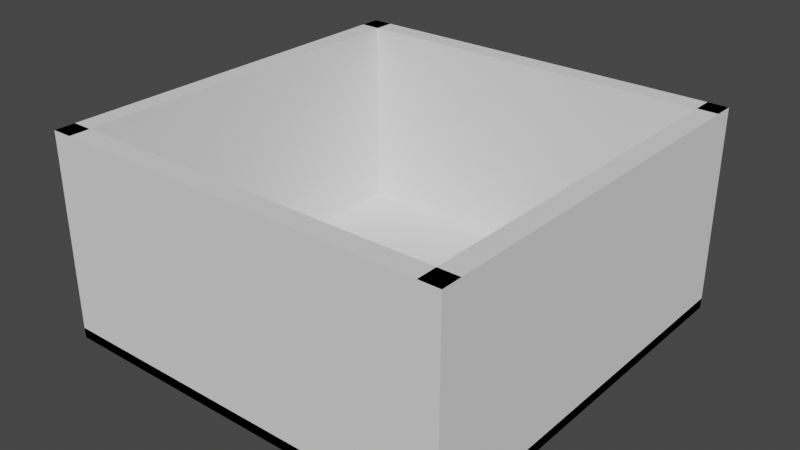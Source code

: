 # Source: HamaBeadsBoxPiece.blend  (saved by Blender 3.0.42; exported with 4.5.12 LTS)
import bpy
from mathutils import Matrix  # noqa: F401  (used for matrix-valued properties, if any)

bpy.ops.wm.read_factory_settings(use_empty=True)
scene = bpy.context.scene
scene.name = 'Scene'

# ---- collections
col_collection = bpy.data.collections.new('Collection'); scene.collection.children.link(col_collection)

# ---- world
world_world = bpy.data.worlds.new('World'); scene.world = world_world
world_world.use_nodes = True; world_world.node_tree.nodes.clear()
_N = world_world.node_tree.nodes; _L = world_world.node_tree.links
n0 = _N.new('ShaderNodeOutputWorld'); n0.name = 'World Output'; n0.location = (300, 300)
n1 = _N.new('ShaderNodeBackground'); n1.name = 'Background'; n1.location = (10, 300)
n1.inputs[0].default_value = (0.05088, 0.05088, 0.05088, 1.0)
_L.new(n1.outputs[0], n0.inputs[0])
n0.is_active_output = True
world_world.color = (0.05088, 0.05088, 0.05088)
world_world.use_sun_shadow = False
world_world.sun_shadow_jitter_overblur = 0.0

# ---- meshes
me_x = bpy.data.meshes.new('立方体')
me_x.from_pydata([(-1.0, -1.0, -1.0), (-1.0, -1.0, 1.0), (-1.0, 1.0, -1.0), (-1.0, 1.0, 1.0), (1.0, -1.0, -1.0), (1.0, -1.0, 1.0), (1.0, 1.0, -1.0), (1.0, 1.0, 1.0), (0.9, 1.0, 1.0), (0.9, 1.0, -1.0), (0.9, -1.0, -1.0), (0.9, -1.0, 1.0), (-0.9, 1.0, -1.0), (-0.9, -1.0, -1.0), (-0.9, -1.0, 1.0), (-0.9, 1.0, 1.0), (-1.0, 0.9, 1.0), (-1.0, 0.9, -1.0), (1.0, 0.9, -1.0), (1.0, 0.9, 1.0), (-1.0, -0.9, -1.0), (-1.0, -0.9, 1.0), (1.0, -0.9, 1.0), (1.0, -0.9, -1.0), (-1.0, 1.0, -0.9), (-1.0, -1.0, -0.9), (1.0, 1.0, -0.9), (1.0, -1.0, -0.9)], [], [(1, 14, 15, 3), (2, 17, 16, 3), (7, 8, 11, 5), (5, 22, 21, 1), (4, 0, 25, 27), (9, 10, 11, 8), (6, 9, 8, 7), (5, 11, 10, 4), (4, 6, 9, 10), (13, 12, 15, 14), (2, 0, 13, 12), (3, 15, 12, 2), (0, 13, 14, 1), (17, 18, 19, 16), (7, 19, 18, 6), (6, 2, 17, 18), (3, 16, 19, 7), (23, 20, 21, 22), (4, 23, 22, 5), (1, 21, 20, 0), (0, 4, 23, 20), (19, 22, 23, 18), (11, 14, 13, 10), (17, 20, 21, 16), (9, 12, 15, 8), (24, 25, 27, 26), (2, 6, 26, 24), (0, 2, 24, 25), (6, 4, 27, 26), (6, 4, 0, 2)])
_uv = me_x.uv_layers.new(name='UVマップ')
_uv.uv.foreach_set('vector', [0.0, 0.0, 0.0, 0.0, 0.0, 0.0, 0.0, 0.0, 0.375, 0.25, 0.375, 0.25, 0.625, 0.25, 0.625, 0.25, 0.0, 0.0, 0.0, 0.0, 0.0, 0.0, 0.0, 0.0, 0.0, 0.0, 0.0, 0.0, 0.0, 0.0, 0.0, 0.0, 0.375, 0.75, 0.125, 0.75, 0.125, 0.75, 0.375, 0.75, 0.375, 0.5, 0.375, 0.75, 0.625, 0.75, 0.625, 0.5, 0.375, 0.5, 0.375, 0.5, 0.625, 0.5, 0.625, 0.5, 0.625, 0.75, 0.625, 0.75, 0.375, 0.75, 0.375, 0.75, 0.375, 0.75, 0.375, 0.5, 0.375, 0.5, 0.375, 0.75, 0.375, 0.0, 0.375, 0.25, 0.625, 0.25, 0.625, 0.0, 0.125, 0.5, 0.125, 0.75, 0.125, 0.75, 0.125, 0.5, 0.625, 0.25, 0.625, 0.25, 0.375, 0.25, 0.375, 0.25, 0.375, 1.0, 0.375, 1.0, 0.625, 1.0, 0.625, 1.0, 0.375, 0.25, 0.375, 0.5, 0.625, 0.5, 0.625, 0.25, 0.625, 0.5, 0.625, 0.5, 0.375, 0.5, 0.375, 0.5, 0.375, 0.5, 0.125, 0.5, 0.125, 0.5, 0.375, 0.5, 0.0, 0.0, 0.0, 0.0, 0.0, 0.0, 0.0, 0.0, 0.375, 0.75, 0.375, 1.0, 0.625, 1.0, 0.625, 0.75, 0.375, 0.75, 0.375, 0.75, 0.625, 0.75, 0.625, 0.75, 0.625, 1.0, 0.625, 1.0, 0.375, 1.0, 0.375, 1.0, 0.125, 0.75, 0.375, 0.75, 0.375, 0.75, 0.125, 0.75, 0.625, 0.5, 0.625, 0.75, 0.375, 0.75, 0.375, 0.5, 0.625, 0.75, 0.625, 0.0, 0.375, 0.0, 0.375, 0.75, 0.375, 0.25, 0.375, 1.0, 0.625, 1.0, 0.625, 0.25, 0.375, 0.5, 0.375, 0.25, 0.625, 0.25, 0.625, 0.5, 0.125, 0.5, 0.125, 0.75, 0.375, 0.75, 0.375, 0.5, 0.125, 0.5, 0.375, 0.5, 0.375, 0.5, 0.125, 0.5, 0.125, 0.75, 0.125, 0.5, 0.125, 0.5, 0.125, 0.75, 0.375, 0.5, 0.375, 0.75, 0.375, 0.75, 0.375, 0.5, 0.0, 0.0, 0.0, 0.0, 0.0, 0.0, 0.0, 0.0])
me_x.use_remesh_fix_poles = True
me_x.use_remesh_preserve_attributes = False
me_x.update()

# ---- objects
ob_cube = bpy.data.objects.new('Cube', me_x)

# ---- transforms, parenting, visibility, modifiers, constraints
ob_cube.location = (0.0, 0.0, 0.0)
ob_cube.scale = (1.0, 1.0, 0.5)

# ---- collection membership
col_collection.objects.link(ob_cube)

# ---- scene / render settings (as saved in the file)
scene.frame_start = 1; scene.frame_end = 250; scene.frame_set(0)
scene.render.engine = 'BLENDER_EEVEE_NEXT'
scene.cycles.use_denoising = False
scene.cycles.samples = 128
scene.cycles.sampling_pattern = 'TABULATED_SOBOL'
scene.cycles.use_adaptive_sampling = False
scene.cycles.use_light_tree = False
scene.view_settings.view_transform = 'Filmic'
bpy.context.view_layer.update()

# ---- added for rendering (the .blend has no active camera and no usable light): camera, sun
cam_auto = bpy.data.cameras.new('AutoCamera')
cam_auto.lens = 50.0
cam_auto.sensor_width = 36.0
cam_auto.clip_end = 1000.0
ob_auto_camera = bpy.data.objects.new('AutoCamera', cam_auto)
scene.collection.objects.link(ob_auto_camera)
ob_auto_camera.location = (2.77567, -3.33081, 2.22054)
ob_auto_camera.rotation_euler = (1.09748, -7.21219e-08, 0.694738)
scene.camera = ob_auto_camera
light_auto_sun = bpy.data.lights.new('AutoSun', 'SUN')
light_auto_sun.energy = 3.0
light_auto_sun.angle = 0.0523599
ob_auto_sun = bpy.data.objects.new('AutoSun', light_auto_sun)
scene.collection.objects.link(ob_auto_sun)
ob_auto_sun.rotation_euler = (0.872665, 0.174533, 0.523599)
bpy.context.view_layer.update()
